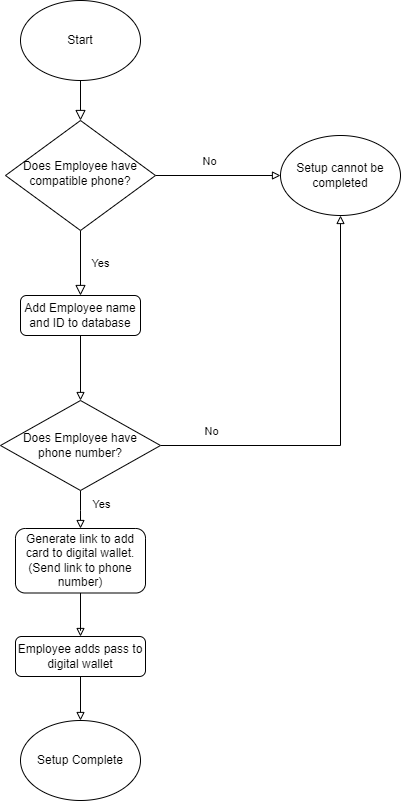

The diagram above was exported from draw.io. Its source (the exported page's mxGraphModel, read from the mxfile embedded in the PNG):
<mxGraphModel dx="1102" dy="741" grid="0" gridSize="10" guides="1" tooltips="1" connect="1" arrows="1" fold="1" page="1" pageScale="1" pageWidth="827" pageHeight="1169" background="none" math="0" shadow="0">
  <root>
    <mxCell id="WIyWlLk6GJQsqaUBKTNV-0" />
    <mxCell id="WIyWlLk6GJQsqaUBKTNV-1" parent="WIyWlLk6GJQsqaUBKTNV-0" />
    <mxCell id="WIyWlLk6GJQsqaUBKTNV-2" value="" style="rounded=0;html=1;jettySize=auto;orthogonalLoop=1;fontSize=11;endArrow=block;endFill=0;endSize=8;strokeWidth=1;shadow=0;labelBackgroundColor=none;edgeStyle=orthogonalEdgeStyle;exitX=0.5;exitY=1;exitDx=0;exitDy=0;" parent="WIyWlLk6GJQsqaUBKTNV-1" source="4uzE_cLQ40_3Nc_bY1_D-0" target="WIyWlLk6GJQsqaUBKTNV-6" edge="1">
      <mxGeometry relative="1" as="geometry">
        <mxPoint x="420" y="200" as="sourcePoint" />
      </mxGeometry>
    </mxCell>
    <mxCell id="WIyWlLk6GJQsqaUBKTNV-4" value="Yes" style="rounded=0;html=1;jettySize=auto;orthogonalLoop=1;fontSize=11;endArrow=block;endFill=0;endSize=8;strokeWidth=1;shadow=0;labelBackgroundColor=none;edgeStyle=orthogonalEdgeStyle;entryX=0.5;entryY=0;entryDx=0;entryDy=0;" parent="WIyWlLk6GJQsqaUBKTNV-1" source="WIyWlLk6GJQsqaUBKTNV-6" target="WIyWlLk6GJQsqaUBKTNV-11" edge="1">
      <mxGeometry y="20" relative="1" as="geometry">
        <mxPoint as="offset" />
        <mxPoint x="420" y="370" as="targetPoint" />
      </mxGeometry>
    </mxCell>
    <mxCell id="4uzE_cLQ40_3Nc_bY1_D-16" style="edgeStyle=orthogonalEdgeStyle;rounded=0;orthogonalLoop=1;jettySize=auto;html=1;exitX=1;exitY=0.5;exitDx=0;exitDy=0;entryX=0;entryY=0.5;entryDx=0;entryDy=0;endArrow=block;endFill=0;" parent="WIyWlLk6GJQsqaUBKTNV-1" source="WIyWlLk6GJQsqaUBKTNV-6" target="4uzE_cLQ40_3Nc_bY1_D-12" edge="1">
      <mxGeometry relative="1" as="geometry" />
    </mxCell>
    <mxCell id="4uzE_cLQ40_3Nc_bY1_D-17" value="No" style="edgeLabel;html=1;align=center;verticalAlign=middle;resizable=0;points=[];" parent="4uzE_cLQ40_3Nc_bY1_D-16" connectable="0" vertex="1">
      <mxGeometry x="-0.1526" y="-2" relative="1" as="geometry">
        <mxPoint y="-17" as="offset" />
      </mxGeometry>
    </mxCell>
    <mxCell id="WIyWlLk6GJQsqaUBKTNV-6" value="Does Employee have compatible phone?" style="rhombus;whiteSpace=wrap;html=1;shadow=0;fontFamily=Helvetica;fontSize=12;align=center;strokeWidth=1;spacing=6;spacingTop=-4;" parent="WIyWlLk6GJQsqaUBKTNV-1" vertex="1">
      <mxGeometry x="345" y="160" width="150" height="110" as="geometry" />
    </mxCell>
    <mxCell id="4uzE_cLQ40_3Nc_bY1_D-3" style="edgeStyle=orthogonalEdgeStyle;rounded=0;orthogonalLoop=1;jettySize=auto;html=1;exitX=0.5;exitY=1;exitDx=0;exitDy=0;entryX=0.5;entryY=0;entryDx=0;entryDy=0;endArrow=block;endFill=0;" parent="WIyWlLk6GJQsqaUBKTNV-1" source="WIyWlLk6GJQsqaUBKTNV-11" target="4uzE_cLQ40_3Nc_bY1_D-2" edge="1">
      <mxGeometry relative="1" as="geometry" />
    </mxCell>
    <mxCell id="WIyWlLk6GJQsqaUBKTNV-11" value="Add Employee name and ID to database" style="rounded=1;whiteSpace=wrap;html=1;fontSize=12;glass=0;strokeWidth=1;shadow=0;" parent="WIyWlLk6GJQsqaUBKTNV-1" vertex="1">
      <mxGeometry x="360" y="335" width="120" height="40" as="geometry" />
    </mxCell>
    <mxCell id="4uzE_cLQ40_3Nc_bY1_D-0" value="Start" style="ellipse;whiteSpace=wrap;html=1;" parent="WIyWlLk6GJQsqaUBKTNV-1" vertex="1">
      <mxGeometry x="360" y="40" width="120" height="80" as="geometry" />
    </mxCell>
    <mxCell id="4uzE_cLQ40_3Nc_bY1_D-10" style="edgeStyle=orthogonalEdgeStyle;rounded=0;orthogonalLoop=1;jettySize=auto;html=1;exitX=0.5;exitY=1;exitDx=0;exitDy=0;endArrow=block;endFill=0;entryX=0.5;entryY=0;entryDx=0;entryDy=0;" parent="WIyWlLk6GJQsqaUBKTNV-1" source="4uzE_cLQ40_3Nc_bY1_D-2" target="4uzE_cLQ40_3Nc_bY1_D-4" edge="1">
      <mxGeometry relative="1" as="geometry">
        <mxPoint x="440" y="550" as="targetPoint" />
        <Array as="points">
          <mxPoint x="420" y="550" />
          <mxPoint x="420" y="550" />
        </Array>
      </mxGeometry>
    </mxCell>
    <mxCell id="4uzE_cLQ40_3Nc_bY1_D-15" value="Yes" style="edgeLabel;html=1;align=center;verticalAlign=middle;resizable=0;points=[];" parent="4uzE_cLQ40_3Nc_bY1_D-10" connectable="0" vertex="1">
      <mxGeometry x="-0.3111" relative="1" as="geometry">
        <mxPoint x="20" as="offset" />
      </mxGeometry>
    </mxCell>
    <mxCell id="4uzE_cLQ40_3Nc_bY1_D-13" style="edgeStyle=orthogonalEdgeStyle;rounded=0;orthogonalLoop=1;jettySize=auto;html=1;exitX=1;exitY=0.5;exitDx=0;exitDy=0;entryX=0.5;entryY=1;entryDx=0;entryDy=0;endArrow=block;endFill=0;" parent="WIyWlLk6GJQsqaUBKTNV-1" source="4uzE_cLQ40_3Nc_bY1_D-2" target="4uzE_cLQ40_3Nc_bY1_D-12" edge="1">
      <mxGeometry relative="1" as="geometry" />
    </mxCell>
    <mxCell id="4uzE_cLQ40_3Nc_bY1_D-14" value="No" style="edgeLabel;html=1;align=center;verticalAlign=middle;resizable=0;points=[];" parent="4uzE_cLQ40_3Nc_bY1_D-13" connectable="0" vertex="1">
      <mxGeometry x="-0.1079" relative="1" as="geometry">
        <mxPoint x="-130" y="-12" as="offset" />
      </mxGeometry>
    </mxCell>
    <mxCell id="4uzE_cLQ40_3Nc_bY1_D-2" value="Does Employee have &lt;br&gt;phone number?" style="rhombus;whiteSpace=wrap;html=1;" parent="WIyWlLk6GJQsqaUBKTNV-1" vertex="1">
      <mxGeometry x="340" y="440" width="160" height="90" as="geometry" />
    </mxCell>
    <mxCell id="4uzE_cLQ40_3Nc_bY1_D-8" style="edgeStyle=orthogonalEdgeStyle;rounded=0;orthogonalLoop=1;jettySize=auto;html=1;exitX=0.5;exitY=1;exitDx=0;exitDy=0;entryX=0.5;entryY=0;entryDx=0;entryDy=0;endArrow=block;endFill=0;" parent="WIyWlLk6GJQsqaUBKTNV-1" source="4uzE_cLQ40_3Nc_bY1_D-4" target="4uzE_cLQ40_3Nc_bY1_D-7" edge="1">
      <mxGeometry relative="1" as="geometry">
        <Array as="points">
          <mxPoint x="420" y="670" />
          <mxPoint x="420" y="670" />
        </Array>
      </mxGeometry>
    </mxCell>
    <mxCell id="4uzE_cLQ40_3Nc_bY1_D-4" value="Generate link to add card to digital wallet. (Send link to phone number)" style="rounded=1;whiteSpace=wrap;html=1;fontSize=12;glass=0;strokeWidth=1;shadow=0;" parent="WIyWlLk6GJQsqaUBKTNV-1" vertex="1">
      <mxGeometry x="355" y="568" width="130" height="64.5" as="geometry" />
    </mxCell>
    <mxCell id="4uzE_cLQ40_3Nc_bY1_D-9" style="edgeStyle=orthogonalEdgeStyle;rounded=0;orthogonalLoop=1;jettySize=auto;html=1;exitX=0.5;exitY=1;exitDx=0;exitDy=0;entryX=0.5;entryY=0;entryDx=0;entryDy=0;endArrow=block;endFill=0;" parent="WIyWlLk6GJQsqaUBKTNV-1" source="4uzE_cLQ40_3Nc_bY1_D-7" edge="1">
      <mxGeometry relative="1" as="geometry">
        <mxPoint x="420" y="760" as="targetPoint" />
      </mxGeometry>
    </mxCell>
    <mxCell id="4uzE_cLQ40_3Nc_bY1_D-7" value="Employee adds pass to digital wallet" style="rounded=1;whiteSpace=wrap;html=1;fontSize=12;glass=0;strokeWidth=1;shadow=0;" parent="WIyWlLk6GJQsqaUBKTNV-1" vertex="1">
      <mxGeometry x="355" y="676" width="130" height="40" as="geometry" />
    </mxCell>
    <mxCell id="4uzE_cLQ40_3Nc_bY1_D-11" value="Setup Complete" style="ellipse;whiteSpace=wrap;html=1;" parent="WIyWlLk6GJQsqaUBKTNV-1" vertex="1">
      <mxGeometry x="360" y="760" width="120" height="80" as="geometry" />
    </mxCell>
    <mxCell id="4uzE_cLQ40_3Nc_bY1_D-12" value="Setup cannot be completed" style="ellipse;whiteSpace=wrap;html=1;" parent="WIyWlLk6GJQsqaUBKTNV-1" vertex="1">
      <mxGeometry x="620" y="175" width="120" height="80" as="geometry" />
    </mxCell>
  </root>
</mxGraphModel>